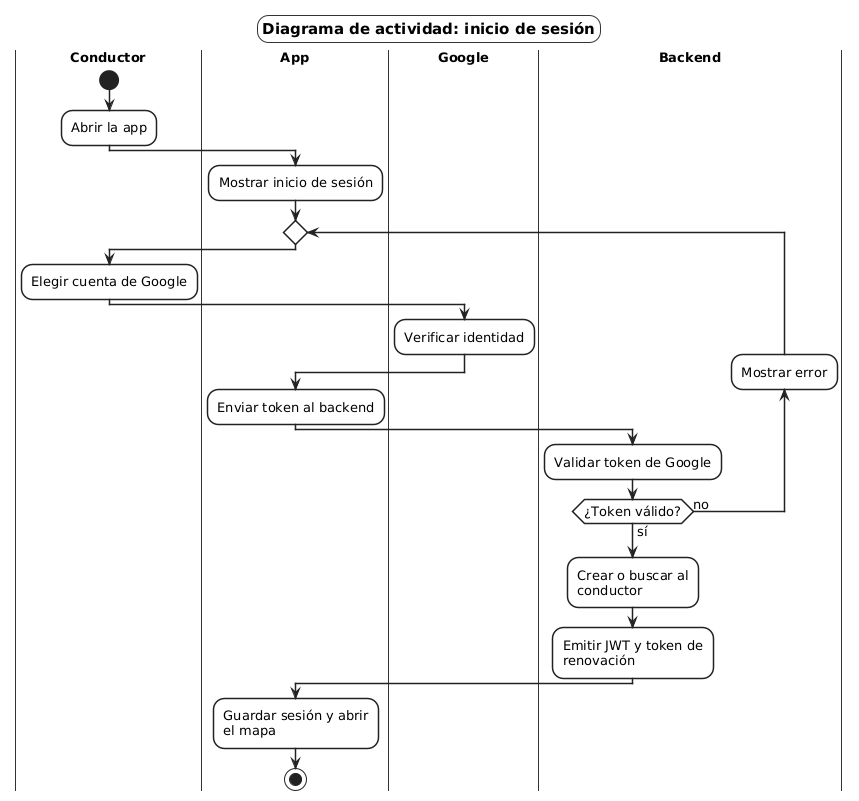

The diagram above was rendered by PlantUML. Its source (embedded in the PNG):
@startuml ACT-01_InicioDeSesion
' Diagrama de actividad general: inicio de sesión (CU-08)
skinparam shadowing false
skinparam defaultFontName "DejaVu Sans"
skinparam defaultFontSize 13
skinparam wrapWidth 160
skinparam ArrowColor #222222
skinparam backgroundColor white
skinparam titleBorderThickness 1
skinparam titleBorderColor #333333
skinparam titleBorderRoundCorner 0
skinparam titleFontSize 15
skinparam titleBackgroundColor white
skinparam roundCorner 22
skinparam activity {
  BackgroundColor white
  BorderColor #222222
  BorderThickness 1.5
  DiamondBackgroundColor white
  DiamondBorderColor #222222
  StartColor #222222
  EndColor #222222
}
skinparam swimlane {
  BorderColor #333333
  BorderThickness 1
  TitleFontStyle bold
}
skinparam note {
  BackgroundColor white
  BorderColor #777777
}

title Diagrama de actividad: inicio de sesión

|Conductor|
start
:Abrir la app;
|App|
:Mostrar inicio de sesión;
repeat
  |Conductor|
  :Elegir cuenta de Google;
  |Google|
  :Verificar identidad;
  |App|
  :Enviar token al backend;
  |Backend|
  :Validar token de Google;
backward:Mostrar error;
repeat while (¿Token válido?) is (no) not (sí)
:Crear o buscar al conductor;
:Emitir JWT y token de renovación;
|App|
:Guardar sesión y abrir el mapa;
stop

@enduml